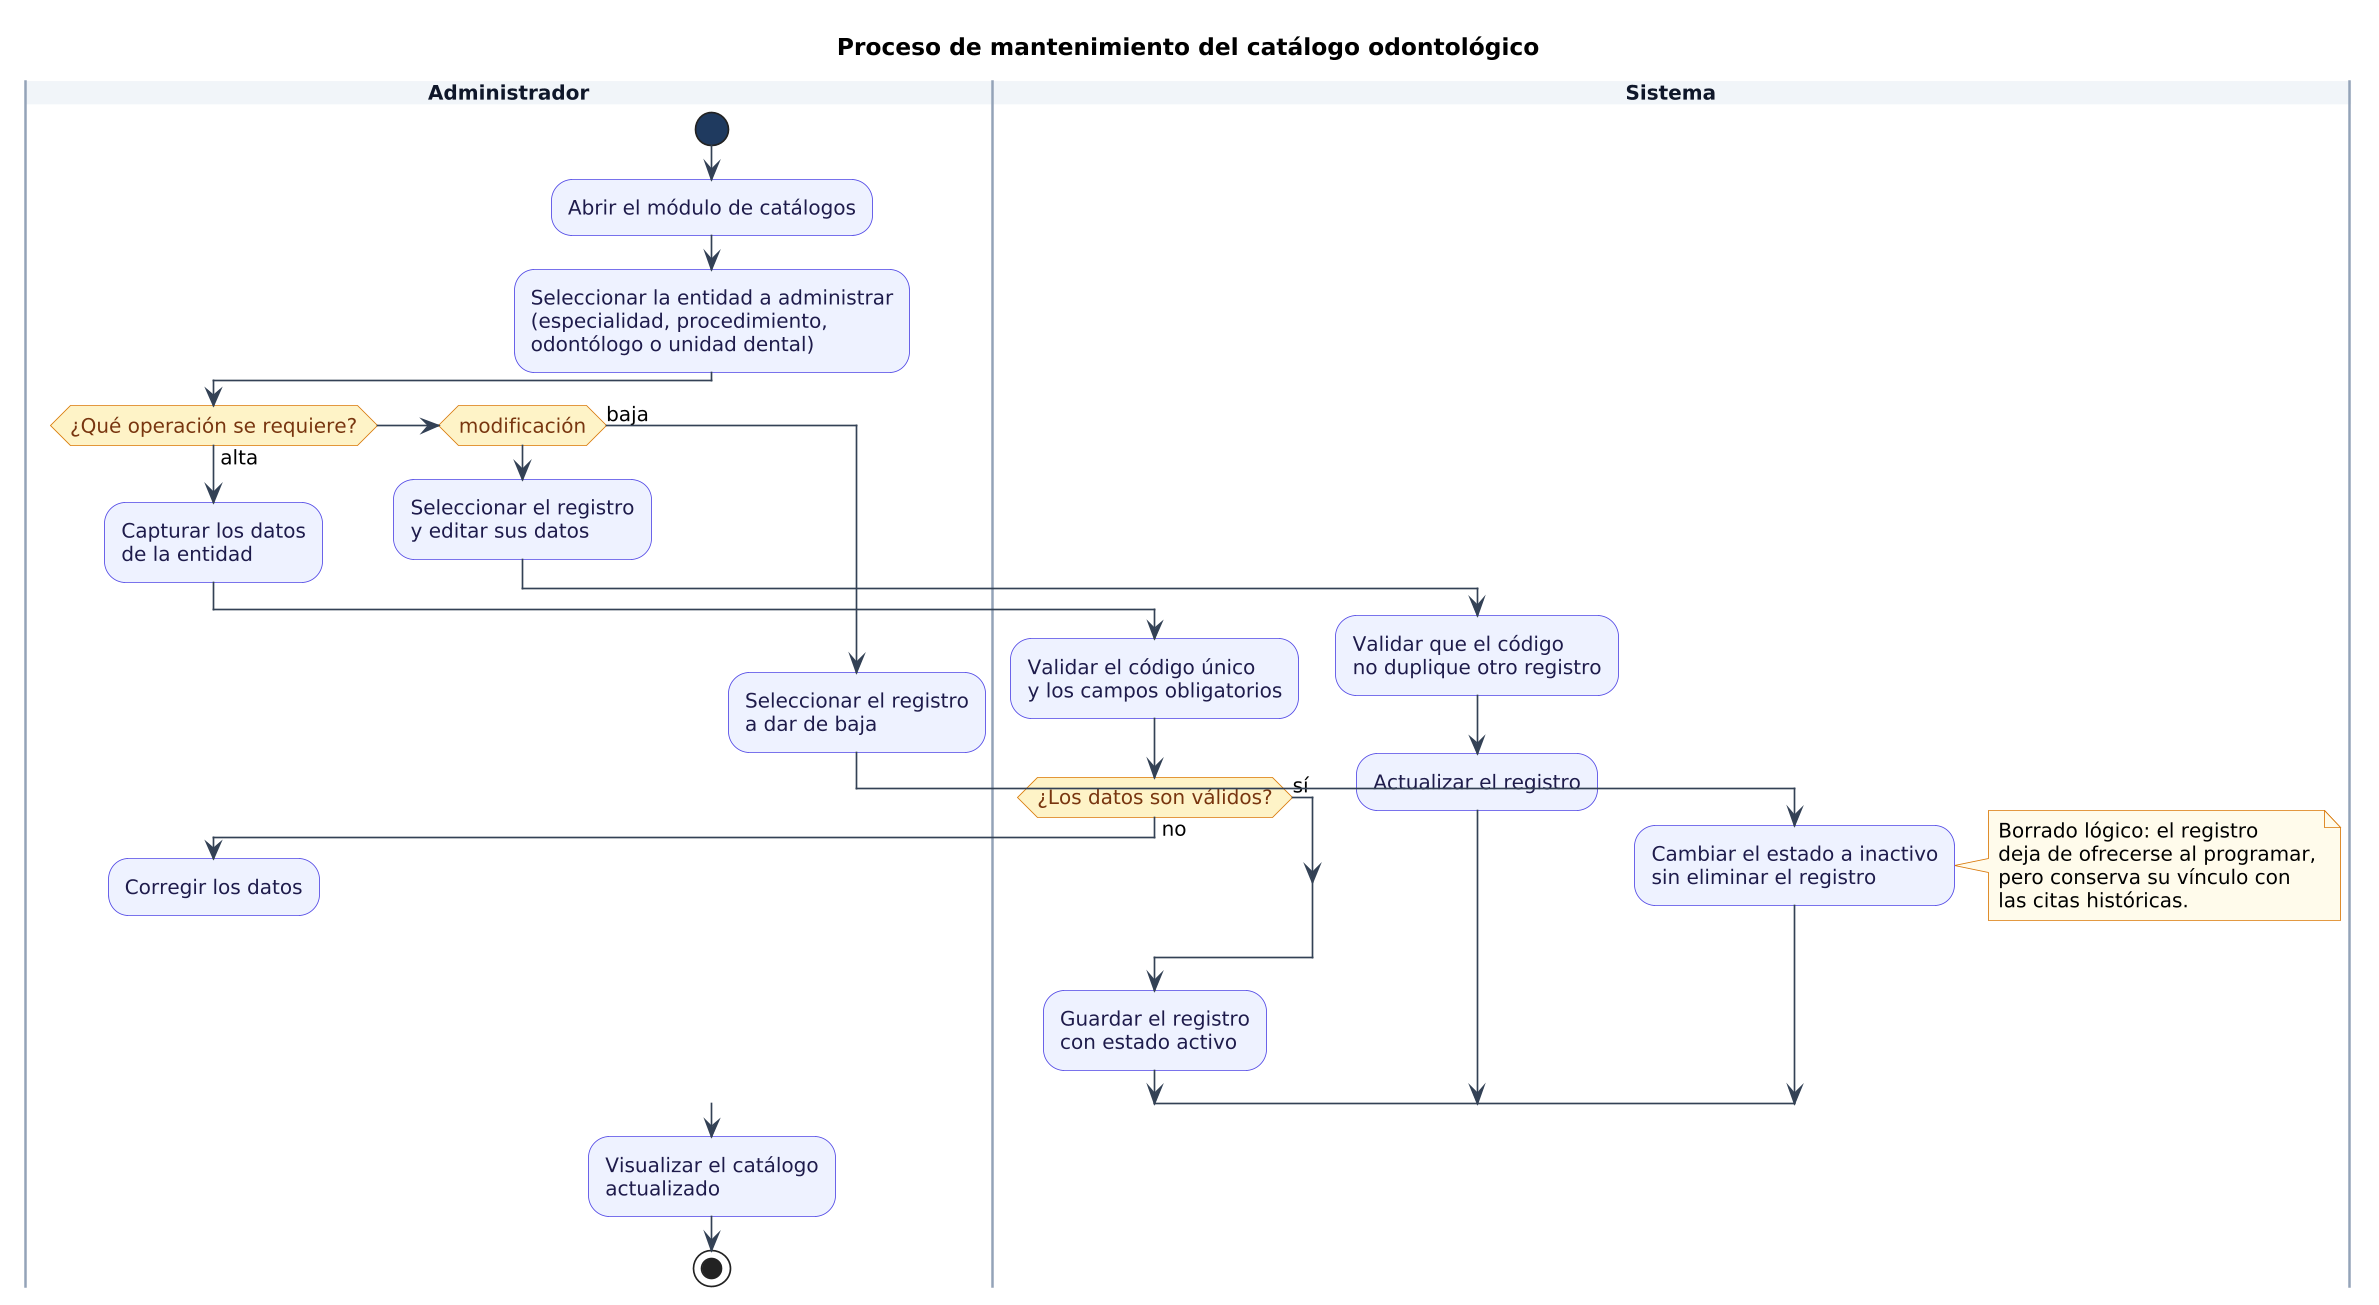

The diagram above was rendered by PlantUML. Its source (embedded in the PNG):
@startuml
title Proceso de mantenimiento del catálogo odontológico

skinparam shadowing false
skinparam backgroundColor white
skinparam defaultFontName Arial
skinparam defaultFontSize 12
skinparam ArrowColor #334155
skinparam ActivityBackgroundColor #EEF2FF
skinparam ActivityBorderColor #4F46E5
skinparam ActivityFontColor #1E1B4B
skinparam ActivityDiamondBackgroundColor #FEF3C7
skinparam ActivityDiamondBorderColor #D97706
skinparam ActivityDiamondFontColor #78350F
skinparam ActivityStartColor #1F3A5F
skinparam ActivityEndColor #991B1B
skinparam NoteBackgroundColor #FFFBEB
skinparam NoteBorderColor #D97706
skinparam swimlaneBorderColor #94A3B8
skinparam swimlaneTitleBackgroundColor #F1F5F9
skinparam swimlaneTitleFontColor #0F172A
skinparam swimlaneTitleFontStyle bold
skinparam dpi 160

|Administrador|
start
:Abrir el módulo de catálogos;
:Seleccionar la entidad a administrar
(especialidad, procedimiento,
odontólogo o unidad dental);
if (¿Qué operación se requiere?) then (alta)
  :Capturar los datos
  de la entidad;
  |Sistema|
  :Validar el código único
  y los campos obligatorios;
  if (¿Los datos son válidos?) then (no)
    |Administrador|
    :Corregir los datos;
    detach
  else (sí)
  endif
|Sistema|
  :Guardar el registro
  con estado activo;
elseif (modificación) then
  |Administrador|
  :Seleccionar el registro
  y editar sus datos;
  |Sistema|
  :Validar que el código
  no duplique otro registro;
  :Actualizar el registro;
else (baja)
  |Administrador|
  :Seleccionar el registro
  a dar de baja;
  |Sistema|
  :Cambiar el estado a inactivo
  sin eliminar el registro;
  note right
    Borrado lógico: el registro
    deja de ofrecerse al programar,
    pero conserva su vínculo con
    las citas históricas.
  end note
endif
|Administrador|
|Administrador|
:Visualizar el catálogo
actualizado;
stop
@enduml